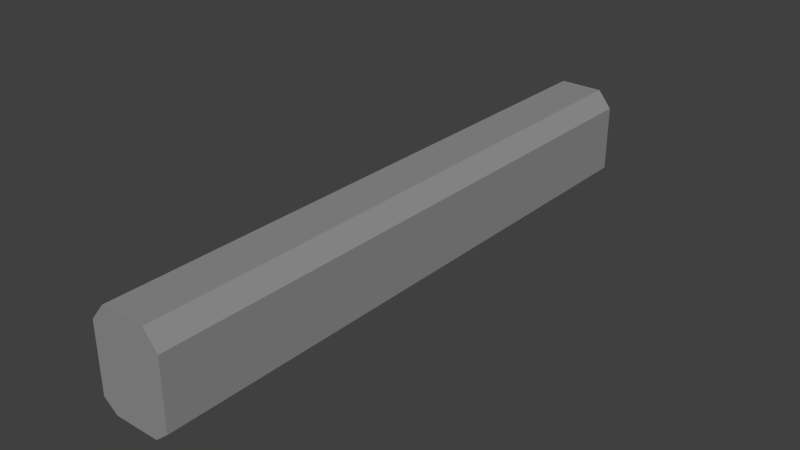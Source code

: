 # Source: coach.blend  (saved by Blender 2.69.0; exported with 4.5.12 LTS)
import bpy
from mathutils import Matrix  # noqa: F401  (used for matrix-valued properties, if any)

bpy.ops.wm.read_factory_settings(use_empty=True)
scene = bpy.context.scene
scene.name = 'Scene'

# ---- collections
col_collection_1 = bpy.data.collections.new('Collection 1'); scene.collection.children.link(col_collection_1)

# ---- materials (node trees are filled in below, after node groups)
mat_material_001 = bpy.data.materials.new('Material.001')
mat_material_001.alpha_threshold = 0.0
mat_material_001.use_transparent_shadow = False
mat_material_001.diffuse_color = (0.281, 0.281, 0.281, 1.0)
mat_material_001.roughness = 0.5
mat_material_001.line_color = (0.0, 0.0, 0.0, 1.0)

# ---- material node trees

# ---- world
world_world = bpy.data.worlds.new('World'); scene.world = world_world
world_world.color = (0.05088, 0.05088, 0.05088)
world_world.use_sun_shadow = False
world_world.sun_shadow_jitter_overblur = 0.0
world_world.cycles.sampling_method = 'MANUAL'
world_world.cycles.sample_map_resolution = 256

# ---- meshes
me_plane = bpy.data.meshes.new('Plane')
me_plane.from_pydata([(0.94, 0.0, -3.199e-07), (-0.94, 0.0, -3.158e-07), (0.92, 1.0, -2.559e-06), (-0.92, 1.0, -2.559e-06), (-1.51, 0.82, -2.098e-06), (-1.51, 0.1175, -5.262e-08), (1.51, 0.82, -2.098e-06), (1.51, 0.1175, 1.919e-08), (0.94, -4.011e-06, -25.0), (-0.94, -4.011e-06, -25.0), (0.92, 1.0, -25.0), (-0.92, 1.0, -25.0), (-1.51, 0.82, -25.0), (-1.51, 0.1175, -25.0), (1.51, 0.82, -25.0), (1.51, 0.1175, -25.0)], [], [(1, 0, 7, 6, 2, 3, 4, 5), (9, 13, 12, 11, 10, 14, 15, 8), (7, 15, 14, 6), (0, 8, 15, 7), (4, 12, 13, 5), (3, 11, 12, 4), (6, 14, 10, 2), (5, 13, 9, 1), (2, 10, 11, 3), (1, 9, 8, 0)])
me_plane.materials.append(mat_material_001)
me_plane.use_remesh_preserve_volume = False
me_plane.use_remesh_preserve_attributes = False
me_plane.use_mirror_vertex_groups = False
me_plane.update()

# ---- objects
ob_plane = bpy.data.objects.new('Plane', me_plane)

# ---- transforms, parenting, visibility, modifiers, constraints
ob_plane.location = (0.0, 0.0, 0.0)
ob_plane.rotation_euler = (1.571, 0.0, 0.0)
ob_plane.scale = (1.0, 4.0, 1.0)
ob_plane.lineart.crease_threshold = 0.0

# ---- collection membership
col_collection_1.objects.link(ob_plane)

# ---- scene / render settings (as saved in the file)
scene.frame_start = 1; scene.frame_end = 250; scene.frame_set(1)
scene.render.engine = 'BLENDER_EEVEE_NEXT'
scene.render.image_settings.compression = 90
scene.render.resolution_percentage = 50
scene.render.dither_intensity = 0.0
scene.cycles.use_denoising = False
scene.cycles.samples = 10
scene.cycles.sampling_pattern = 'TABULATED_SOBOL'
scene.cycles.light_sampling_threshold = 0.0
scene.cycles.use_adaptive_sampling = False
scene.cycles.use_light_tree = False
scene.cycles.blur_glossy = 0.0
scene.cycles.volume_bounces = 1
scene.cycles.pixel_filter_type = 'GAUSSIAN'
scene.cycles.sample_clamp_indirect = 0.0
scene.view_settings.view_transform = 'Standard'
bpy.context.view_layer.update()

# ---- added for rendering (the .blend has no active camera and no usable light): camera, sun
cam_auto = bpy.data.cameras.new('AutoCamera')
cam_auto.lens = 50.0
cam_auto.sensor_width = 36.0
cam_auto.clip_end = 1000.0
ob_auto_camera = bpy.data.objects.new('AutoCamera', cam_auto)
scene.collection.objects.link(ob_auto_camera)
ob_auto_camera.location = (23.5909, -15.8091, 20.8727)
ob_auto_camera.rotation_euler = (1.09748, -7.21219e-08, 0.694738)
scene.camera = ob_auto_camera
light_auto_sun = bpy.data.lights.new('AutoSun', 'SUN')
light_auto_sun.energy = 3.0
light_auto_sun.angle = 0.0523599
ob_auto_sun = bpy.data.objects.new('AutoSun', light_auto_sun)
scene.collection.objects.link(ob_auto_sun)
ob_auto_sun.rotation_euler = (0.872665, 0.174533, 0.523599)
bpy.context.view_layer.update()
